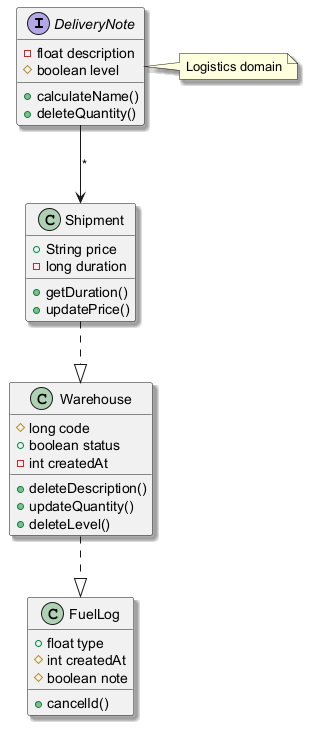

The diagram above was rendered by PlantUML. Its source (embedded in the PNG):
@startuml
skinparam shadowing true
interface DeliveryNote {
  -float description
  #boolean level
  +calculateName()
  +deleteQuantity()
}
class FuelLog {
  +float type
  #int createdAt
  #boolean note
  +cancelId()
}
class Shipment {
  +String price
  -long duration
  +getDuration()
  +updatePrice()
}
class Warehouse {
  #long code
  +boolean status
  -int createdAt
  +deleteDescription()
  +updateQuantity()
  +deleteLevel()
}
DeliveryNote --> Shipment : "*"
Warehouse ..|> FuelLog
Shipment ..|> Warehouse
note right of DeliveryNote : Logistics domain
@enduml